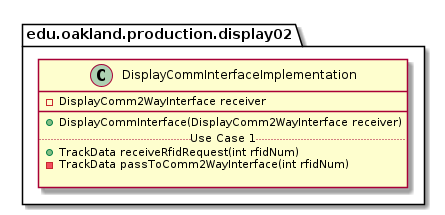

The diagram above was rendered by PlantUML. Its source (embedded in the PNG):
@startuml DisplayCommInterfaceImplementation

package edu.oakland.production.display02 {
    class DisplayCommInterfaceImplementation {
        - DisplayComm2WayInterface receiver
        __
        + DisplayCommInterface(DisplayComm2WayInterface receiver)
        .. Use Case 1 ..
        + TrackData receiveRfidRequest(int rfidNum)
        - TrackData passToComm2WayInterface(int rfidNum)

    }
}

@enduml